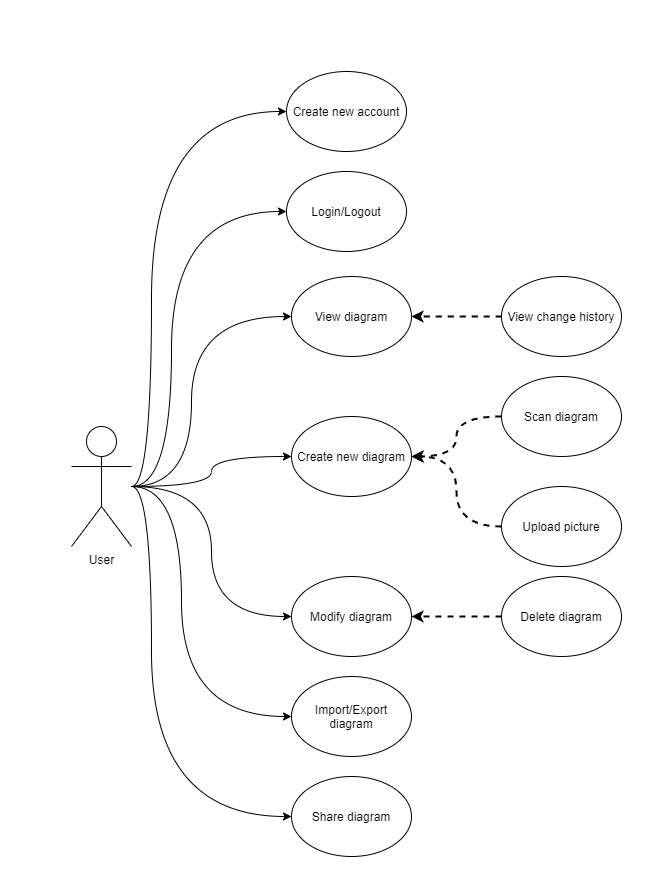

The diagram above was exported from draw.io. Its source (the exported page's mxGraphModel, read from the mxfile embedded in the PNG):
<mxGraphModel dx="2031" dy="1189" grid="1" gridSize="10" guides="1" tooltips="1" connect="1" arrows="1" fold="1" page="1" pageScale="1" pageWidth="850" pageHeight="1100" math="0" shadow="0">
  <root>
    <mxCell id="0" />
    <mxCell id="1" parent="0" />
    <mxCell id="-iJJf6CIcgyT6RWA75Nm-8" style="edgeStyle=orthogonalEdgeStyle;rounded=0;orthogonalLoop=1;jettySize=auto;html=1;entryX=0;entryY=0.5;entryDx=0;entryDy=0;curved=1;" parent="1" source="XByl2DKbeXKC5es9xbQo-1" target="XByl2DKbeXKC5es9xbQo-5" edge="1">
      <mxGeometry relative="1" as="geometry" />
    </mxCell>
    <mxCell id="-iJJf6CIcgyT6RWA75Nm-24" style="edgeStyle=orthogonalEdgeStyle;curved=1;rounded=0;orthogonalLoop=1;jettySize=auto;html=1;entryX=0;entryY=0.5;entryDx=0;entryDy=0;" parent="1" source="XByl2DKbeXKC5es9xbQo-1" target="-iJJf6CIcgyT6RWA75Nm-23" edge="1">
      <mxGeometry relative="1" as="geometry">
        <Array as="points">
          <mxPoint x="230" y="625" />
          <mxPoint x="230" y="955" />
        </Array>
      </mxGeometry>
    </mxCell>
    <mxCell id="-iJJf6CIcgyT6RWA75Nm-26" style="edgeStyle=orthogonalEdgeStyle;curved=1;rounded=0;orthogonalLoop=1;jettySize=auto;html=1;entryX=0;entryY=0.5;entryDx=0;entryDy=0;" parent="1" source="XByl2DKbeXKC5es9xbQo-1" target="-iJJf6CIcgyT6RWA75Nm-25" edge="1">
      <mxGeometry relative="1" as="geometry">
        <Array as="points">
          <mxPoint x="260" y="625" />
          <mxPoint x="260" y="855" />
        </Array>
      </mxGeometry>
    </mxCell>
    <mxCell id="-iJJf6CIcgyT6RWA75Nm-37" style="edgeStyle=orthogonalEdgeStyle;curved=1;rounded=0;orthogonalLoop=1;jettySize=auto;html=1;entryX=0;entryY=0.5;entryDx=0;entryDy=0;" parent="1" source="XByl2DKbeXKC5es9xbQo-1" target="-iJJf6CIcgyT6RWA75Nm-30" edge="1">
      <mxGeometry relative="1" as="geometry" />
    </mxCell>
    <mxCell id="LqEiBzGgnd_5WDYZxLV7-6" style="edgeStyle=orthogonalEdgeStyle;curved=1;rounded=0;orthogonalLoop=1;jettySize=auto;html=1;entryX=0;entryY=0.5;entryDx=0;entryDy=0;strokeWidth=1;" parent="1" source="XByl2DKbeXKC5es9xbQo-1" target="LqEiBzGgnd_5WDYZxLV7-1" edge="1">
      <mxGeometry relative="1" as="geometry">
        <Array as="points">
          <mxPoint x="250" y="625" />
          <mxPoint x="250" y="350" />
        </Array>
      </mxGeometry>
    </mxCell>
    <mxCell id="LqEiBzGgnd_5WDYZxLV7-7" style="edgeStyle=orthogonalEdgeStyle;curved=1;rounded=0;orthogonalLoop=1;jettySize=auto;html=1;entryX=0;entryY=0.5;entryDx=0;entryDy=0;strokeWidth=1;" parent="1" source="XByl2DKbeXKC5es9xbQo-1" target="LqEiBzGgnd_5WDYZxLV7-2" edge="1">
      <mxGeometry relative="1" as="geometry">
        <Array as="points">
          <mxPoint x="230" y="625" />
          <mxPoint x="230" y="250" />
        </Array>
      </mxGeometry>
    </mxCell>
    <mxCell id="LqEiBzGgnd_5WDYZxLV7-9" style="edgeStyle=orthogonalEdgeStyle;curved=1;rounded=0;orthogonalLoop=1;jettySize=auto;html=1;entryX=0;entryY=0.5;entryDx=0;entryDy=0;strokeWidth=1;" parent="1" source="XByl2DKbeXKC5es9xbQo-1" target="LqEiBzGgnd_5WDYZxLV7-8" edge="1">
      <mxGeometry relative="1" as="geometry">
        <Array as="points">
          <mxPoint x="270" y="625" />
          <mxPoint x="270" y="455" />
        </Array>
      </mxGeometry>
    </mxCell>
    <mxCell id="XByl2DKbeXKC5es9xbQo-1" value="User" style="shape=umlActor;verticalLabelPosition=bottom;verticalAlign=top;html=1;outlineConnect=0;" parent="1" vertex="1">
      <mxGeometry x="150" y="565" width="60" height="120" as="geometry" />
    </mxCell>
    <mxCell id="-iJJf6CIcgyT6RWA75Nm-28" style="edgeStyle=orthogonalEdgeStyle;curved=1;rounded=0;orthogonalLoop=1;jettySize=auto;html=1;entryX=1;entryY=0.5;entryDx=0;entryDy=0;dashed=1;strokeWidth=2;" parent="1" source="XByl2DKbeXKC5es9xbQo-3" target="XByl2DKbeXKC5es9xbQo-5" edge="1">
      <mxGeometry relative="1" as="geometry" />
    </mxCell>
    <mxCell id="XByl2DKbeXKC5es9xbQo-3" value="Scan diagram" style="ellipse;whiteSpace=wrap;html=1;" parent="1" vertex="1">
      <mxGeometry x="580" y="515" width="120" height="80" as="geometry" />
    </mxCell>
    <mxCell id="-iJJf6CIcgyT6RWA75Nm-29" style="edgeStyle=orthogonalEdgeStyle;curved=1;rounded=0;orthogonalLoop=1;jettySize=auto;html=1;entryX=1;entryY=0.5;entryDx=0;entryDy=0;exitX=0;exitY=0.5;exitDx=0;exitDy=0;dashed=1;strokeWidth=2;" parent="1" source="XByl2DKbeXKC5es9xbQo-4" target="XByl2DKbeXKC5es9xbQo-5" edge="1">
      <mxGeometry relative="1" as="geometry" />
    </mxCell>
    <mxCell id="XByl2DKbeXKC5es9xbQo-4" value="Upload picture" style="ellipse;whiteSpace=wrap;html=1;" parent="1" vertex="1">
      <mxGeometry x="580" y="625" width="120" height="80" as="geometry" />
    </mxCell>
    <mxCell id="XByl2DKbeXKC5es9xbQo-5" value="Create new diagram" style="ellipse;whiteSpace=wrap;html=1;" parent="1" vertex="1">
      <mxGeometry x="370" y="555" width="120" height="80" as="geometry" />
    </mxCell>
    <mxCell id="-iJJf6CIcgyT6RWA75Nm-23" value="Share diagram" style="ellipse;whiteSpace=wrap;html=1;" parent="1" vertex="1">
      <mxGeometry x="370" y="915" width="120" height="80" as="geometry" />
    </mxCell>
    <mxCell id="-iJJf6CIcgyT6RWA75Nm-25" value="Import/Export diagram" style="ellipse;whiteSpace=wrap;html=1;" parent="1" vertex="1">
      <mxGeometry x="370" y="815" width="120" height="80" as="geometry" />
    </mxCell>
    <mxCell id="-iJJf6CIcgyT6RWA75Nm-30" value="Modify diagram" style="ellipse;whiteSpace=wrap;html=1;" parent="1" vertex="1">
      <mxGeometry x="370" y="715" width="120" height="80" as="geometry" />
    </mxCell>
    <mxCell id="W1L1hQEs5KQBjF3_6HgF-2" style="edgeStyle=orthogonalEdgeStyle;rounded=0;orthogonalLoop=1;jettySize=auto;html=1;strokeWidth=2;dashed=1;" parent="1" source="W1L1hQEs5KQBjF3_6HgF-1" target="-iJJf6CIcgyT6RWA75Nm-30" edge="1">
      <mxGeometry relative="1" as="geometry" />
    </mxCell>
    <mxCell id="W1L1hQEs5KQBjF3_6HgF-1" value="Delete diagram" style="ellipse;whiteSpace=wrap;html=1;" parent="1" vertex="1">
      <mxGeometry x="580" y="715" width="120" height="80" as="geometry" />
    </mxCell>
    <mxCell id="LqEiBzGgnd_5WDYZxLV7-1" value="Login/Logout" style="ellipse;whiteSpace=wrap;html=1;" parent="1" vertex="1">
      <mxGeometry x="365" y="310" width="120" height="80" as="geometry" />
    </mxCell>
    <mxCell id="LqEiBzGgnd_5WDYZxLV7-2" value="Create new account" style="ellipse;whiteSpace=wrap;html=1;" parent="1" vertex="1">
      <mxGeometry x="365" y="210" width="120" height="80" as="geometry" />
    </mxCell>
    <mxCell id="LqEiBzGgnd_5WDYZxLV7-8" value="View diagram" style="ellipse;whiteSpace=wrap;html=1;" parent="1" vertex="1">
      <mxGeometry x="370" y="415" width="120" height="80" as="geometry" />
    </mxCell>
    <mxCell id="LqEiBzGgnd_5WDYZxLV7-12" style="edgeStyle=orthogonalEdgeStyle;curved=1;rounded=0;orthogonalLoop=1;jettySize=auto;html=1;entryX=1;entryY=0.5;entryDx=0;entryDy=0;strokeWidth=2;dashed=1;" parent="1" source="LqEiBzGgnd_5WDYZxLV7-10" target="LqEiBzGgnd_5WDYZxLV7-8" edge="1">
      <mxGeometry relative="1" as="geometry" />
    </mxCell>
    <mxCell id="LqEiBzGgnd_5WDYZxLV7-10" value="View change history" style="ellipse;whiteSpace=wrap;html=1;" parent="1" vertex="1">
      <mxGeometry x="580" y="415" width="120" height="80" as="geometry" />
    </mxCell>
  </root>
</mxGraphModel>